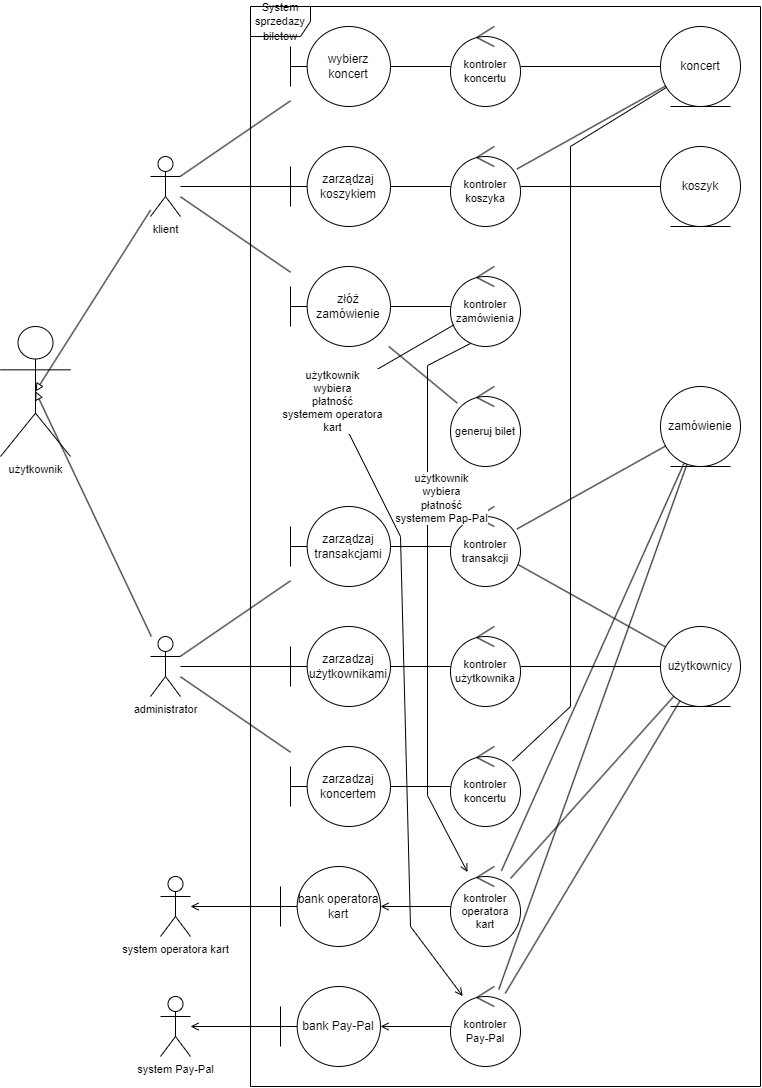

The diagram above was exported from draw.io. Its source (the exported page's mxGraphModel, read from the mxfile embedded in the PNG):
<mxGraphModel dx="3420" dy="968" grid="1" gridSize="10" guides="1" tooltips="1" connect="1" arrows="1" fold="1" page="1" pageScale="1" pageWidth="827" pageHeight="1169" math="0" shadow="0">
  <root>
    <mxCell id="0" />
    <mxCell id="1" parent="0" />
    <mxCell id="E9xwQf-lYaljbnQ48vCq-9" style="edgeStyle=none;shape=connector;rounded=0;orthogonalLoop=1;jettySize=auto;html=1;labelBackgroundColor=default;strokeColor=default;fontFamily=Helvetica;fontSize=11;fontColor=default;endArrow=none;endFill=0;" parent="1" source="E9xwQf-lYaljbnQ48vCq-2" target="E9xwQf-lYaljbnQ48vCq-5" edge="1">
      <mxGeometry relative="1" as="geometry" />
    </mxCell>
    <mxCell id="E9xwQf-lYaljbnQ48vCq-2" value="wybierz koncert" style="shape=umlBoundary;whiteSpace=wrap;html=1;" parent="1" vertex="1">
      <mxGeometry x="-520" y="320" width="100" height="80" as="geometry" />
    </mxCell>
    <mxCell id="E9xwQf-lYaljbnQ48vCq-8" style="edgeStyle=none;shape=connector;rounded=0;orthogonalLoop=1;jettySize=auto;html=1;labelBackgroundColor=default;strokeColor=default;fontFamily=Helvetica;fontSize=11;fontColor=default;endArrow=none;endFill=0;" parent="1" source="E9xwQf-lYaljbnQ48vCq-4" target="E9xwQf-lYaljbnQ48vCq-2" edge="1">
      <mxGeometry relative="1" as="geometry" />
    </mxCell>
    <mxCell id="E9xwQf-lYaljbnQ48vCq-11" style="edgeStyle=none;shape=connector;rounded=0;orthogonalLoop=1;jettySize=auto;html=1;labelBackgroundColor=default;strokeColor=default;fontFamily=Helvetica;fontSize=11;fontColor=default;endArrow=none;endFill=0;" parent="1" source="E9xwQf-lYaljbnQ48vCq-4" target="E9xwQf-lYaljbnQ48vCq-7" edge="1">
      <mxGeometry relative="1" as="geometry" />
    </mxCell>
    <mxCell id="E9xwQf-lYaljbnQ48vCq-24" style="edgeStyle=none;shape=connector;rounded=0;orthogonalLoop=1;jettySize=auto;html=1;labelBackgroundColor=default;strokeColor=default;fontFamily=Helvetica;fontSize=11;fontColor=default;endArrow=none;endFill=0;" parent="1" source="E9xwQf-lYaljbnQ48vCq-4" target="E9xwQf-lYaljbnQ48vCq-19" edge="1">
      <mxGeometry relative="1" as="geometry" />
    </mxCell>
    <mxCell id="DK58Lw7kAdtsqbjAaFql-3" style="edgeStyle=none;shape=connector;rounded=0;orthogonalLoop=1;jettySize=auto;html=1;entryX=0.5;entryY=0.5;entryDx=0;entryDy=0;entryPerimeter=0;labelBackgroundColor=default;strokeColor=default;fontFamily=Helvetica;fontSize=11;fontColor=default;endArrow=block;endFill=0;" parent="1" source="E9xwQf-lYaljbnQ48vCq-4" target="DK58Lw7kAdtsqbjAaFql-1" edge="1">
      <mxGeometry relative="1" as="geometry" />
    </mxCell>
    <mxCell id="E9xwQf-lYaljbnQ48vCq-4" value="klient" style="shape=umlActor;verticalLabelPosition=bottom;verticalAlign=top;html=1;fontFamily=Helvetica;fontSize=11;fontColor=default;" parent="1" vertex="1">
      <mxGeometry x="-660" y="450" width="30" height="60" as="geometry" />
    </mxCell>
    <mxCell id="E9xwQf-lYaljbnQ48vCq-10" style="edgeStyle=none;shape=connector;rounded=0;orthogonalLoop=1;jettySize=auto;html=1;labelBackgroundColor=default;strokeColor=default;fontFamily=Helvetica;fontSize=11;fontColor=default;endArrow=none;endFill=0;" parent="1" source="E9xwQf-lYaljbnQ48vCq-5" target="E9xwQf-lYaljbnQ48vCq-6" edge="1">
      <mxGeometry relative="1" as="geometry" />
    </mxCell>
    <mxCell id="E9xwQf-lYaljbnQ48vCq-5" value="kontroler koncertu" style="ellipse;shape=umlControl;whiteSpace=wrap;html=1;fontFamily=Helvetica;fontSize=11;fontColor=default;" parent="1" vertex="1">
      <mxGeometry x="-360" y="320" width="70" height="80" as="geometry" />
    </mxCell>
    <mxCell id="E9xwQf-lYaljbnQ48vCq-6" value="koncert" style="ellipse;shape=umlEntity;whiteSpace=wrap;html=1;" parent="1" vertex="1">
      <mxGeometry x="-150" y="320" width="80" height="80" as="geometry" />
    </mxCell>
    <mxCell id="E9xwQf-lYaljbnQ48vCq-22" style="edgeStyle=none;shape=connector;rounded=0;orthogonalLoop=1;jettySize=auto;html=1;labelBackgroundColor=default;strokeColor=default;fontFamily=Helvetica;fontSize=11;fontColor=default;endArrow=none;endFill=0;" parent="1" source="E9xwQf-lYaljbnQ48vCq-7" target="E9xwQf-lYaljbnQ48vCq-12" edge="1">
      <mxGeometry relative="1" as="geometry" />
    </mxCell>
    <mxCell id="tZOPLTWmzG0lfTFpIkRP-1" style="rounded=0;orthogonalLoop=1;jettySize=auto;html=1;endArrow=none;endFill=0;" parent="1" source="E9xwQf-lYaljbnQ48vCq-7" target="E9xwQf-lYaljbnQ48vCq-15" edge="1">
      <mxGeometry relative="1" as="geometry" />
    </mxCell>
    <mxCell id="E9xwQf-lYaljbnQ48vCq-7" value="złóż zamówienie" style="shape=umlBoundary;whiteSpace=wrap;html=1;" parent="1" vertex="1">
      <mxGeometry x="-520" y="560" width="100" height="80" as="geometry" />
    </mxCell>
    <mxCell id="E9xwQf-lYaljbnQ48vCq-12" value="kontroler zamówienia" style="ellipse;shape=umlControl;whiteSpace=wrap;html=1;fontFamily=Helvetica;fontSize=11;fontColor=default;" parent="1" vertex="1">
      <mxGeometry x="-360" y="560" width="70" height="80" as="geometry" />
    </mxCell>
    <mxCell id="DK58Lw7kAdtsqbjAaFql-13" style="edgeStyle=none;shape=connector;rounded=0;orthogonalLoop=1;jettySize=auto;html=1;labelBackgroundColor=default;strokeColor=default;fontFamily=Helvetica;fontSize=11;fontColor=default;endArrow=none;endFill=0;" parent="1" source="E9xwQf-lYaljbnQ48vCq-13" target="E9xwQf-lYaljbnQ48vCq-16" edge="1">
      <mxGeometry relative="1" as="geometry" />
    </mxCell>
    <mxCell id="iQDmsYkSppgsUJXl4y2c-4" style="edgeStyle=none;shape=connector;rounded=0;orthogonalLoop=1;jettySize=auto;html=1;labelBackgroundColor=default;strokeColor=default;fontFamily=Helvetica;fontSize=11;fontColor=default;endArrow=none;endFill=0;" edge="1" parent="1" source="E9xwQf-lYaljbnQ48vCq-13" target="DK58Lw7kAdtsqbjAaFql-14">
      <mxGeometry relative="1" as="geometry" />
    </mxCell>
    <mxCell id="E9xwQf-lYaljbnQ48vCq-13" value="kontroler transakcji" style="ellipse;shape=umlControl;whiteSpace=wrap;html=1;fontFamily=Helvetica;fontSize=11;fontColor=default;" parent="1" vertex="1">
      <mxGeometry x="-360" y="800" width="70" height="80" as="geometry" />
    </mxCell>
    <mxCell id="E9xwQf-lYaljbnQ48vCq-15" value="generuj bilet" style="ellipse;shape=umlControl;whiteSpace=wrap;html=1;fontFamily=Helvetica;fontSize=11;fontColor=default;" parent="1" vertex="1">
      <mxGeometry x="-360" y="680" width="70" height="80" as="geometry" />
    </mxCell>
    <mxCell id="E9xwQf-lYaljbnQ48vCq-16" value="zamówienie" style="ellipse;shape=umlEntity;whiteSpace=wrap;html=1;" parent="1" vertex="1">
      <mxGeometry x="-150" y="680" width="80" height="80" as="geometry" />
    </mxCell>
    <mxCell id="E9xwQf-lYaljbnQ48vCq-17" value="koszyk" style="ellipse;shape=umlEntity;whiteSpace=wrap;html=1;" parent="1" vertex="1">
      <mxGeometry x="-150" y="440" width="80" height="80" as="geometry" />
    </mxCell>
    <mxCell id="E9xwQf-lYaljbnQ48vCq-25" style="edgeStyle=none;shape=connector;rounded=0;orthogonalLoop=1;jettySize=auto;html=1;labelBackgroundColor=default;strokeColor=default;fontFamily=Helvetica;fontSize=11;fontColor=default;endArrow=none;endFill=0;" parent="1" source="E9xwQf-lYaljbnQ48vCq-19" target="E9xwQf-lYaljbnQ48vCq-23" edge="1">
      <mxGeometry relative="1" as="geometry" />
    </mxCell>
    <mxCell id="E9xwQf-lYaljbnQ48vCq-19" value="zarządzaj koszykiem" style="shape=umlBoundary;whiteSpace=wrap;html=1;" parent="1" vertex="1">
      <mxGeometry x="-520" y="440" width="100" height="80" as="geometry" />
    </mxCell>
    <mxCell id="DK58Lw7kAdtsqbjAaFql-10" style="edgeStyle=none;shape=connector;rounded=0;orthogonalLoop=1;jettySize=auto;html=1;labelBackgroundColor=default;strokeColor=default;fontFamily=Helvetica;fontSize=11;fontColor=default;endArrow=none;endFill=0;" parent="1" source="E9xwQf-lYaljbnQ48vCq-20" target="tZOPLTWmzG0lfTFpIkRP-4" edge="1">
      <mxGeometry relative="1" as="geometry" />
    </mxCell>
    <mxCell id="E9xwQf-lYaljbnQ48vCq-20" value="zarzadzaj użytkownikami" style="shape=umlBoundary;whiteSpace=wrap;html=1;" parent="1" vertex="1">
      <mxGeometry x="-520" y="920" width="100" height="80" as="geometry" />
    </mxCell>
    <mxCell id="DK58Lw7kAdtsqbjAaFql-11" style="edgeStyle=none;shape=connector;rounded=0;orthogonalLoop=1;jettySize=auto;html=1;labelBackgroundColor=default;strokeColor=default;fontFamily=Helvetica;fontSize=11;fontColor=default;endArrow=none;endFill=0;" parent="1" source="E9xwQf-lYaljbnQ48vCq-21" target="tZOPLTWmzG0lfTFpIkRP-5" edge="1">
      <mxGeometry relative="1" as="geometry" />
    </mxCell>
    <mxCell id="E9xwQf-lYaljbnQ48vCq-21" value="zarzadzaj koncertem" style="shape=umlBoundary;whiteSpace=wrap;html=1;" parent="1" vertex="1">
      <mxGeometry x="-520" y="1040" width="100" height="80" as="geometry" />
    </mxCell>
    <mxCell id="E9xwQf-lYaljbnQ48vCq-26" style="edgeStyle=none;shape=connector;rounded=0;orthogonalLoop=1;jettySize=auto;html=1;labelBackgroundColor=default;strokeColor=default;fontFamily=Helvetica;fontSize=11;fontColor=default;endArrow=none;endFill=0;" parent="1" source="E9xwQf-lYaljbnQ48vCq-23" target="E9xwQf-lYaljbnQ48vCq-17" edge="1">
      <mxGeometry relative="1" as="geometry" />
    </mxCell>
    <mxCell id="802EVHstrgRMoRsF9yAi-2" style="rounded=0;orthogonalLoop=1;jettySize=auto;html=1;endArrow=none;endFill=0;" edge="1" parent="1" source="E9xwQf-lYaljbnQ48vCq-23" target="E9xwQf-lYaljbnQ48vCq-6">
      <mxGeometry relative="1" as="geometry" />
    </mxCell>
    <mxCell id="E9xwQf-lYaljbnQ48vCq-23" value="kontroler koszyka" style="ellipse;shape=umlControl;whiteSpace=wrap;html=1;fontFamily=Helvetica;fontSize=11;fontColor=default;" parent="1" vertex="1">
      <mxGeometry x="-360" y="440" width="70" height="80" as="geometry" />
    </mxCell>
    <mxCell id="DK58Lw7kAdtsqbjAaFql-9" style="edgeStyle=none;shape=connector;rounded=0;orthogonalLoop=1;jettySize=auto;html=1;labelBackgroundColor=default;strokeColor=default;fontFamily=Helvetica;fontSize=11;fontColor=default;endArrow=none;endFill=0;" parent="1" source="tZOPLTWmzG0lfTFpIkRP-3" target="E9xwQf-lYaljbnQ48vCq-13" edge="1">
      <mxGeometry relative="1" as="geometry" />
    </mxCell>
    <mxCell id="tZOPLTWmzG0lfTFpIkRP-3" value="zarządzaj transakcjami" style="shape=umlBoundary;whiteSpace=wrap;html=1;" parent="1" vertex="1">
      <mxGeometry x="-520" y="800" width="100" height="80" as="geometry" />
    </mxCell>
    <mxCell id="DK58Lw7kAdtsqbjAaFql-15" style="edgeStyle=none;shape=connector;rounded=0;orthogonalLoop=1;jettySize=auto;html=1;labelBackgroundColor=default;strokeColor=default;fontFamily=Helvetica;fontSize=11;fontColor=default;endArrow=none;endFill=0;" parent="1" source="tZOPLTWmzG0lfTFpIkRP-4" target="DK58Lw7kAdtsqbjAaFql-14" edge="1">
      <mxGeometry relative="1" as="geometry" />
    </mxCell>
    <mxCell id="tZOPLTWmzG0lfTFpIkRP-4" value="kontroler użytkownika" style="ellipse;shape=umlControl;whiteSpace=wrap;html=1;fontFamily=Helvetica;fontSize=11;fontColor=default;" parent="1" vertex="1">
      <mxGeometry x="-360" y="920" width="70" height="80" as="geometry" />
    </mxCell>
    <mxCell id="DK58Lw7kAdtsqbjAaFql-16" style="edgeStyle=none;shape=connector;rounded=0;orthogonalLoop=1;jettySize=auto;html=1;labelBackgroundColor=default;strokeColor=default;fontFamily=Helvetica;fontSize=11;fontColor=default;endArrow=none;endFill=0;" parent="1" source="tZOPLTWmzG0lfTFpIkRP-5" target="E9xwQf-lYaljbnQ48vCq-6" edge="1">
      <mxGeometry relative="1" as="geometry">
        <Array as="points">
          <mxPoint x="-240" y="1000" />
          <mxPoint x="-240" y="440" />
        </Array>
      </mxGeometry>
    </mxCell>
    <mxCell id="tZOPLTWmzG0lfTFpIkRP-5" value="kontroler koncertu" style="ellipse;shape=umlControl;whiteSpace=wrap;html=1;fontFamily=Helvetica;fontSize=11;fontColor=default;" parent="1" vertex="1">
      <mxGeometry x="-360" y="1040" width="70" height="80" as="geometry" />
    </mxCell>
    <mxCell id="DK58Lw7kAdtsqbjAaFql-1" value="użytkownik" style="shape=umlActor;verticalLabelPosition=bottom;verticalAlign=top;html=1;outlineConnect=0;fontFamily=Helvetica;fontSize=11;fontColor=default;" parent="1" vertex="1">
      <mxGeometry x="-810" y="620" width="70" height="130" as="geometry" />
    </mxCell>
    <mxCell id="DK58Lw7kAdtsqbjAaFql-4" style="edgeStyle=none;shape=connector;rounded=0;orthogonalLoop=1;jettySize=auto;html=1;entryX=0.5;entryY=0.5;entryDx=0;entryDy=0;entryPerimeter=0;labelBackgroundColor=default;strokeColor=default;fontFamily=Helvetica;fontSize=11;fontColor=default;endArrow=block;endFill=0;startArrow=none;startFill=0;" parent="1" source="DK58Lw7kAdtsqbjAaFql-2" target="DK58Lw7kAdtsqbjAaFql-1" edge="1">
      <mxGeometry relative="1" as="geometry" />
    </mxCell>
    <mxCell id="DK58Lw7kAdtsqbjAaFql-6" style="edgeStyle=none;shape=connector;rounded=0;orthogonalLoop=1;jettySize=auto;html=1;labelBackgroundColor=default;strokeColor=default;fontFamily=Helvetica;fontSize=11;fontColor=default;endArrow=none;endFill=0;" parent="1" source="DK58Lw7kAdtsqbjAaFql-2" target="tZOPLTWmzG0lfTFpIkRP-3" edge="1">
      <mxGeometry relative="1" as="geometry" />
    </mxCell>
    <mxCell id="DK58Lw7kAdtsqbjAaFql-7" style="edgeStyle=none;shape=connector;rounded=0;orthogonalLoop=1;jettySize=auto;html=1;labelBackgroundColor=default;strokeColor=default;fontFamily=Helvetica;fontSize=11;fontColor=default;endArrow=none;endFill=0;" parent="1" source="DK58Lw7kAdtsqbjAaFql-2" target="E9xwQf-lYaljbnQ48vCq-20" edge="1">
      <mxGeometry relative="1" as="geometry" />
    </mxCell>
    <mxCell id="DK58Lw7kAdtsqbjAaFql-8" style="edgeStyle=none;shape=connector;rounded=0;orthogonalLoop=1;jettySize=auto;html=1;labelBackgroundColor=default;strokeColor=default;fontFamily=Helvetica;fontSize=11;fontColor=default;endArrow=none;endFill=0;" parent="1" source="DK58Lw7kAdtsqbjAaFql-2" target="E9xwQf-lYaljbnQ48vCq-21" edge="1">
      <mxGeometry relative="1" as="geometry" />
    </mxCell>
    <mxCell id="DK58Lw7kAdtsqbjAaFql-2" value="administrator" style="shape=umlActor;verticalLabelPosition=bottom;verticalAlign=top;html=1;outlineConnect=0;fontFamily=Helvetica;fontSize=11;fontColor=default;" parent="1" vertex="1">
      <mxGeometry x="-660" y="930" width="30" height="60" as="geometry" />
    </mxCell>
    <mxCell id="DK58Lw7kAdtsqbjAaFql-14" value="użytkownicy" style="ellipse;shape=umlEntity;whiteSpace=wrap;html=1;" parent="1" vertex="1">
      <mxGeometry x="-150" y="920" width="80" height="80" as="geometry" />
    </mxCell>
    <mxCell id="iQDmsYkSppgsUJXl4y2c-2" value="&lt;font style=&quot;font-size: 11px;&quot;&gt;System sprzedazy biletow&lt;/font&gt;" style="shape=umlFrame;whiteSpace=wrap;html=1;pointerEvents=0;" vertex="1" parent="1">
      <mxGeometry x="-560" y="300" width="510" height="1080" as="geometry" />
    </mxCell>
    <mxCell id="iQDmsYkSppgsUJXl4y2c-11" style="edgeStyle=none;shape=connector;rounded=0;orthogonalLoop=1;jettySize=auto;html=1;labelBackgroundColor=default;strokeColor=default;fontFamily=Helvetica;fontSize=11;fontColor=default;endArrow=none;endFill=0;startArrow=open;startFill=0;" edge="1" parent="1" source="iQDmsYkSppgsUJXl4y2c-5" target="iQDmsYkSppgsUJXl4y2c-8">
      <mxGeometry relative="1" as="geometry" />
    </mxCell>
    <mxCell id="iQDmsYkSppgsUJXl4y2c-5" value="system operatora kart" style="shape=umlActor;verticalLabelPosition=bottom;verticalAlign=top;html=1;outlineConnect=0;fontFamily=Helvetica;fontSize=11;fontColor=default;" vertex="1" parent="1">
      <mxGeometry x="-650" y="1170" width="30" height="60" as="geometry" />
    </mxCell>
    <mxCell id="iQDmsYkSppgsUJXl4y2c-10" style="edgeStyle=none;shape=connector;rounded=0;orthogonalLoop=1;jettySize=auto;html=1;labelBackgroundColor=default;strokeColor=default;fontFamily=Helvetica;fontSize=11;fontColor=default;endArrow=none;endFill=0;startArrow=open;startFill=0;" edge="1" parent="1" source="iQDmsYkSppgsUJXl4y2c-6" target="iQDmsYkSppgsUJXl4y2c-9">
      <mxGeometry relative="1" as="geometry" />
    </mxCell>
    <mxCell id="iQDmsYkSppgsUJXl4y2c-6" value="system Pay-Pal" style="shape=umlActor;verticalLabelPosition=bottom;verticalAlign=top;html=1;outlineConnect=0;fontFamily=Helvetica;fontSize=11;fontColor=default;" vertex="1" parent="1">
      <mxGeometry x="-650" y="1290" width="30" height="60" as="geometry" />
    </mxCell>
    <mxCell id="iQDmsYkSppgsUJXl4y2c-14" style="edgeStyle=none;shape=connector;rounded=0;orthogonalLoop=1;jettySize=auto;html=1;labelBackgroundColor=default;strokeColor=default;fontFamily=Helvetica;fontSize=11;fontColor=default;endArrow=none;endFill=0;startArrow=open;startFill=0;" edge="1" parent="1" source="iQDmsYkSppgsUJXl4y2c-8" target="iQDmsYkSppgsUJXl4y2c-12">
      <mxGeometry relative="1" as="geometry" />
    </mxCell>
    <mxCell id="iQDmsYkSppgsUJXl4y2c-8" value="bank operatora kart" style="shape=umlBoundary;whiteSpace=wrap;html=1;" vertex="1" parent="1">
      <mxGeometry x="-530" y="1160" width="100" height="80" as="geometry" />
    </mxCell>
    <mxCell id="iQDmsYkSppgsUJXl4y2c-15" style="edgeStyle=none;shape=connector;rounded=0;orthogonalLoop=1;jettySize=auto;html=1;labelBackgroundColor=default;strokeColor=default;fontFamily=Helvetica;fontSize=11;fontColor=default;endArrow=none;endFill=0;startArrow=open;startFill=0;" edge="1" parent="1" source="iQDmsYkSppgsUJXl4y2c-9" target="iQDmsYkSppgsUJXl4y2c-13">
      <mxGeometry relative="1" as="geometry" />
    </mxCell>
    <mxCell id="iQDmsYkSppgsUJXl4y2c-9" value="bank Pay-Pal" style="shape=umlBoundary;whiteSpace=wrap;html=1;" vertex="1" parent="1">
      <mxGeometry x="-530" y="1280" width="100" height="80" as="geometry" />
    </mxCell>
    <mxCell id="iQDmsYkSppgsUJXl4y2c-17" style="edgeStyle=none;shape=connector;rounded=0;orthogonalLoop=1;jettySize=auto;html=1;labelBackgroundColor=default;strokeColor=default;fontFamily=Helvetica;fontSize=11;fontColor=default;endArrow=none;endFill=0;" edge="1" parent="1" source="iQDmsYkSppgsUJXl4y2c-12" target="DK58Lw7kAdtsqbjAaFql-14">
      <mxGeometry relative="1" as="geometry" />
    </mxCell>
    <mxCell id="iQDmsYkSppgsUJXl4y2c-19" style="edgeStyle=none;shape=connector;rounded=0;orthogonalLoop=1;jettySize=auto;html=1;labelBackgroundColor=default;strokeColor=default;fontFamily=Helvetica;fontSize=11;fontColor=default;endArrow=none;endFill=0;" edge="1" parent="1" source="iQDmsYkSppgsUJXl4y2c-12" target="E9xwQf-lYaljbnQ48vCq-16">
      <mxGeometry relative="1" as="geometry" />
    </mxCell>
    <mxCell id="iQDmsYkSppgsUJXl4y2c-21" style="edgeStyle=none;shape=connector;rounded=0;orthogonalLoop=1;jettySize=auto;html=1;labelBackgroundColor=default;strokeColor=default;fontFamily=Helvetica;fontSize=11;fontColor=default;endArrow=none;endFill=0;startArrow=open;startFill=0;entryX=0.286;entryY=0.962;entryDx=0;entryDy=0;entryPerimeter=0;" edge="1" parent="1" source="iQDmsYkSppgsUJXl4y2c-12" target="E9xwQf-lYaljbnQ48vCq-12">
      <mxGeometry relative="1" as="geometry">
        <mxPoint x="-343.72803356477925" y="1159.998113350508" as="sourcePoint" />
        <mxPoint x="-355.3648628424894" y="603.7897256849783" as="targetPoint" />
        <Array as="points">
          <mxPoint x="-383" y="1089.06" />
          <mxPoint x="-383" y="659.06" />
        </Array>
      </mxGeometry>
    </mxCell>
    <mxCell id="iQDmsYkSppgsUJXl4y2c-23" value="użytkownik&lt;br&gt;wybiera&lt;br&gt;płatność&lt;br&gt;systemem Pap-Pal" style="edgeLabel;html=1;align=center;verticalAlign=middle;resizable=0;points=[];fontSize=11;fontFamily=Helvetica;fontColor=default;" vertex="1" connectable="0" parent="iQDmsYkSppgsUJXl4y2c-21">
      <mxGeometry x="0.4539" relative="1" as="geometry">
        <mxPoint x="13" y="26" as="offset" />
      </mxGeometry>
    </mxCell>
    <mxCell id="iQDmsYkSppgsUJXl4y2c-12" value="kontroler operatora kart" style="ellipse;shape=umlControl;whiteSpace=wrap;html=1;fontFamily=Helvetica;fontSize=11;fontColor=default;" vertex="1" parent="1">
      <mxGeometry x="-360" y="1160" width="70" height="80" as="geometry" />
    </mxCell>
    <mxCell id="iQDmsYkSppgsUJXl4y2c-18" style="edgeStyle=none;shape=connector;rounded=0;orthogonalLoop=1;jettySize=auto;html=1;labelBackgroundColor=default;strokeColor=default;fontFamily=Helvetica;fontSize=11;fontColor=default;endArrow=none;endFill=0;" edge="1" parent="1" source="iQDmsYkSppgsUJXl4y2c-13" target="DK58Lw7kAdtsqbjAaFql-14">
      <mxGeometry relative="1" as="geometry" />
    </mxCell>
    <mxCell id="iQDmsYkSppgsUJXl4y2c-20" style="edgeStyle=none;shape=connector;rounded=0;orthogonalLoop=1;jettySize=auto;html=1;labelBackgroundColor=default;strokeColor=default;fontFamily=Helvetica;fontSize=11;fontColor=default;endArrow=none;endFill=0;" edge="1" parent="1" source="iQDmsYkSppgsUJXl4y2c-13" target="E9xwQf-lYaljbnQ48vCq-16">
      <mxGeometry relative="1" as="geometry" />
    </mxCell>
    <mxCell id="iQDmsYkSppgsUJXl4y2c-22" style="edgeStyle=none;shape=connector;rounded=0;orthogonalLoop=1;jettySize=auto;html=1;labelBackgroundColor=default;strokeColor=default;fontFamily=Helvetica;fontSize=11;fontColor=default;endArrow=none;endFill=0;startArrow=open;startFill=0;" edge="1" parent="1" source="iQDmsYkSppgsUJXl4y2c-13" target="E9xwQf-lYaljbnQ48vCq-12">
      <mxGeometry relative="1" as="geometry">
        <Array as="points">
          <mxPoint x="-400" y="1220" />
          <mxPoint x="-410" y="830" />
          <mxPoint x="-480" y="690" />
        </Array>
      </mxGeometry>
    </mxCell>
    <mxCell id="iQDmsYkSppgsUJXl4y2c-24" value="użytkownik&lt;br&gt;wybiera&lt;br&gt;płatność&lt;br&gt;systemem operatora&lt;br&gt;kart" style="edgeLabel;html=1;align=center;verticalAlign=middle;resizable=0;points=[];fontSize=11;fontFamily=Helvetica;fontColor=default;" vertex="1" connectable="0" parent="iQDmsYkSppgsUJXl4y2c-22">
      <mxGeometry x="0.6196" y="1" relative="1" as="geometry">
        <mxPoint as="offset" />
      </mxGeometry>
    </mxCell>
    <mxCell id="iQDmsYkSppgsUJXl4y2c-13" value="kontroler Pay-Pal" style="ellipse;shape=umlControl;whiteSpace=wrap;html=1;fontFamily=Helvetica;fontSize=11;fontColor=default;" vertex="1" parent="1">
      <mxGeometry x="-360" y="1280" width="70" height="80" as="geometry" />
    </mxCell>
  </root>
</mxGraphModel>